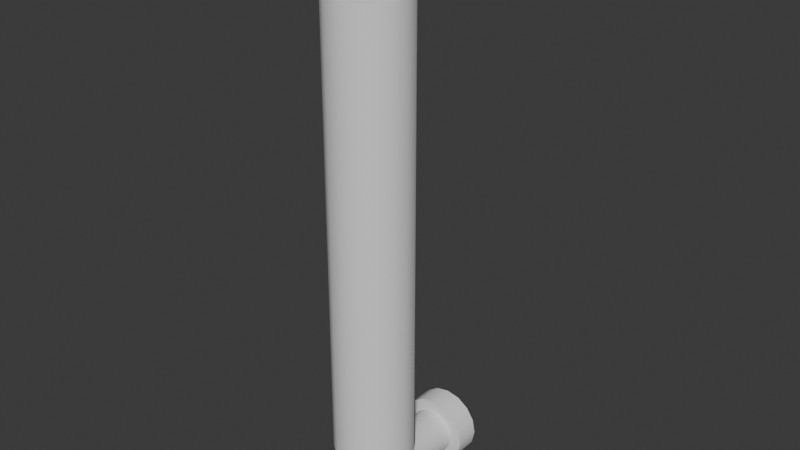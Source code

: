 # Source: SM_GuideRails_Short.blend  (saved by Blender 4.2.66; exported with 4.5.12 LTS)
import bpy
from mathutils import Matrix  # noqa: F401  (used for matrix-valued properties, if any)

bpy.ops.wm.read_factory_settings(use_empty=True)
scene = bpy.context.scene
scene.name = 'Scene'

# ---- collections
col_collection = bpy.data.collections.new('Collection'); scene.collection.children.link(col_collection)

# ---- world
world_world = bpy.data.worlds.new('World'); scene.world = world_world
world_world.use_nodes = True; world_world.node_tree.nodes.clear()
_N = world_world.node_tree.nodes; _L = world_world.node_tree.links
n0 = _N.new('ShaderNodeOutputWorld'); n0.name = 'World Output'; n0.location = (300, 300)
n1 = _N.new('ShaderNodeBackground'); n1.name = 'Background'; n1.location = (10, 300)
n1.inputs[0].default_value = (0.05088, 0.05088, 0.05088, 1.0)
_L.new(n1.outputs[0], n0.inputs[0])
n0.is_active_output = True
world_world.color = (0.05088, 0.05088, 0.05088)
world_world.sun_shadow_jitter_overblur = 0.0

# ---- meshes
me_cylinder = bpy.data.meshes.new('Cylinder')
me_cylinder.from_pydata([(-3.209e-12, -0.1598, 0.3787), (0.0154, -0.1628, 0.3787), (0.02846, -0.1715, 0.3787), (0.03718, -0.1846, 0.3787), (0.04025, -0.2, 0.3787), (0.03718, -0.2154, 0.3787), (0.02846, -0.2285, 0.3787), (0.0154, -0.2372, 0.3787), (-3.209e-12, -0.2402, 0.3787), (-0.0154, -0.2372, 0.3787), (-0.02846, -0.2285, 0.3787), (-0.03718, -0.2154, 0.3787), (-0.04025, -0.2, 0.3787), (-0.03718, -0.1846, 0.3787), (-0.02846, -0.1715, 0.3787), (-0.0154, -0.1628, 0.3787), (2.105e-11, -0.1332, 0.0), (0.02558, -0.1383, 0.0), (0.04726, -0.1527, 0.0), (0.06175, -0.1744, 0.0), (0.06683, -0.2, 0.0), (0.06175, -0.2256, 0.0), (0.04726, -0.2473, 0.0), (0.02558, -0.2617, 0.0), (2.105e-11, -0.2668, 0.0), (-0.02558, -0.2617, 0.0), (-0.04726, -0.2473, 0.0), (-0.06175, -0.2256, 0.0), (-0.06683, -0.2, 0.0), (-0.06175, -0.1744, 0.0), (-0.04726, -0.1527, 0.0), (-0.02558, -0.1383, 0.0), (0.02558, -0.1383, 0.3787), (2.105e-11, -0.1332, 0.3787), (0.04726, -0.1527, 0.3787), (0.06175, -0.1744, 0.3787), (0.06683, -0.2, 0.3787), (0.06175, -0.2256, 0.3787), (0.04726, -0.2473, 0.3787), (0.02558, -0.2617, 0.3787), (2.105e-11, -0.2668, 0.3787), (-0.02558, -0.2617, 0.3787), (-0.04726, -0.2473, 0.3787), (-0.06175, -0.2256, 0.3787), (-0.06683, -0.2, 0.3787), (-0.06175, -0.1744, 0.3787), (-0.04726, -0.1527, 0.3787), (-0.02558, -0.1383, 0.3787), (-3.209e-12, -0.1598, 0.3857), (0.0154, -0.1628, 0.3857), (0.02846, -0.1715, 0.3857), (0.03718, -0.1846, 0.3857), (0.04025, -0.2, 0.3857), (0.03718, -0.2154, 0.3857), (0.02846, -0.2285, 0.3857), (0.0154, -0.2372, 0.3857), (-3.209e-12, -0.2402, 0.3857), (-0.0154, -0.2372, 0.3857), (-0.02846, -0.2285, 0.3857), (-0.03718, -0.2154, 0.3857), (-0.04025, -0.2, 0.3857), (-0.03718, -0.1846, 0.3857), (-0.02846, -0.1715, 0.3857), (-0.0154, -0.1628, 0.3857), (-0.04025, -0.1421, 0.4422), (-0.03718, -0.1421, 0.4268), (-0.02846, -0.1421, 0.4138), (-0.0154, -0.1421, 0.4051), (-1.071e-07, -0.1421, 0.402), (0.0154, -0.1421, 0.4051), (0.02846, -0.1421, 0.4138), (0.03718, -0.1421, 0.4268), (0.04025, -0.1421, 0.4422), (0.03718, -0.1421, 0.4576), (0.02846, -0.1421, 0.4707), (0.0154, -0.1421, 0.4794), (-1.071e-07, -0.1421, 0.4825), (-0.0154, -0.1421, 0.4794), (-0.02846, -0.1421, 0.4707), (-0.03718, -0.1421, 0.4576), (-0.04025, -0.04404, 0.4422), (-0.03718, -0.04404, 0.4268), (-0.02846, -0.04404, 0.4138), (-0.0154, -0.04404, 0.4051), (-1.071e-07, -0.04404, 0.402), (0.0154, -0.04404, 0.4051), (0.02846, -0.04404, 0.4138), (0.03718, -0.04404, 0.4268), (0.04025, -0.04404, 0.4422), (0.03718, -0.04404, 0.4576), (0.02846, -0.04404, 0.4707), (0.0154, -0.04404, 0.4794), (-1.071e-07, -0.04404, 0.4825), (-0.0154, -0.04404, 0.4794), (-0.02846, -0.04404, 0.4707), (-0.03718, -0.04404, 0.4576), (-2.775e-08, -0.1553, 0.3938), (-7.931e-08, -0.147, 0.3997), (-0.0154, -0.1576, 0.3953), (-0.0154, -0.1478, 0.4023), (-0.02846, -0.1642, 0.3994), (-0.02846, -0.1503, 0.4097), (-0.03718, -0.174, 0.4057), (-0.03718, -0.1539, 0.4208), (-0.04025, -0.1855, 0.4131), (-0.04025, -0.1581, 0.4339), (-0.03718, -0.1971, 0.4204), (-0.03718, -0.1624, 0.447), (-0.02846, -0.2068, 0.4267), (-0.02846, -0.166, 0.4581), (-0.0154, -0.2134, 0.4308), (-0.0154, -0.1685, 0.4655), (-2.765e-08, -0.2157, 0.4323), (-7.911e-08, -0.1693, 0.4682), (0.0154, -0.2134, 0.4308), (0.0154, -0.1685, 0.4655), (0.02846, -0.2068, 0.4267), (0.02846, -0.166, 0.4581), (0.03718, -0.1971, 0.4204), (0.03718, -0.1624, 0.447), (0.04025, -0.1855, 0.4131), (0.04025, -0.1581, 0.4339), (0.03718, -0.174, 0.4057), (0.03718, -0.1539, 0.4208), (0.02846, -0.1642, 0.3994), (0.02846, -0.1503, 0.4097), (0.0154, -0.1478, 0.4023), (0.0154, -0.1576, 0.3953), (-0.06064, -0.04404, 0.4422), (-0.05603, -0.04404, 0.419), (-0.04288, -0.04404, 0.3994), (-0.02321, -0.04404, 0.3862), (-1.066e-07, -0.04404, 0.3816), (0.02321, -0.04404, 0.3862), (0.04288, -0.04404, 0.3994), (0.05603, -0.04404, 0.419), (0.06064, -0.04404, 0.4422), (0.05603, -0.04404, 0.4654), (0.04288, -0.04404, 0.4851), (0.02321, -0.04404, 0.4983), (-1.066e-07, -0.04404, 0.5029), (-0.02321, -0.04404, 0.4983), (-0.04288, -0.04404, 0.4851), (-0.05603, -0.04404, 0.4654), (-0.06064, -0.002304, 0.4422), (-0.05603, -0.002304, 0.419), (-0.04288, -0.002304, 0.3994), (-0.02321, -0.002304, 0.3862), (-1.066e-07, -0.002304, 0.3816), (0.02321, -0.002304, 0.3862), (0.04288, -0.002304, 0.3994), (0.05603, -0.002304, 0.419), (0.06064, -0.002304, 0.4422), (0.05603, -0.002304, 0.4654), (0.04288, -0.002304, 0.4851), (0.02321, -0.002304, 0.4983), (-1.066e-07, -0.002304, 0.5029), (-0.02321, -0.002304, 0.4983), (-0.04288, -0.002304, 0.4851), (-0.05603, -0.002304, 0.4654)], [], [(16, 33, 32, 17), (17, 32, 34, 18), (18, 34, 35, 19), (19, 35, 36, 20), (20, 36, 37, 21), (21, 37, 38, 22), (22, 38, 39, 23), (23, 39, 40, 24), (24, 40, 41, 25), (25, 41, 42, 26), (26, 42, 43, 27), (27, 43, 44, 28), (28, 44, 45, 29), (29, 45, 46, 30), (30, 46, 47, 31), (31, 47, 33, 16), (0, 1, 32, 33), (1, 2, 34, 32), (2, 3, 35, 34), (3, 4, 36, 35), (4, 5, 37, 36), (5, 6, 38, 37), (6, 7, 39, 38), (7, 8, 40, 39), (8, 9, 41, 40), (9, 10, 42, 41), (10, 11, 43, 42), (11, 12, 44, 43), (12, 13, 45, 44), (13, 14, 46, 45), (14, 15, 47, 46), (15, 0, 33, 47), (3, 2, 50, 51), (11, 10, 58, 59), (4, 3, 51, 52), (12, 11, 59, 60), (5, 4, 52, 53), (13, 12, 60, 61), (6, 5, 53, 54), (14, 13, 61, 62), (7, 6, 54, 55), (15, 14, 62, 63), (8, 7, 55, 56), (1, 0, 48, 49), (0, 15, 63, 48), (9, 8, 56, 57), (2, 1, 49, 50), (10, 9, 57, 58), (78, 94, 95, 79), (71, 87, 88, 72), (64, 80, 81, 65), (79, 95, 80, 64), (72, 88, 89, 73), (65, 81, 82, 66), (73, 89, 90, 74), (66, 82, 83, 67), (74, 90, 91, 75), (67, 83, 84, 68), (75, 91, 92, 76), (68, 84, 85, 69), (76, 92, 93, 77), (69, 85, 86, 70), (77, 93, 94, 78), (70, 86, 87, 71), (69, 70, 125, 126), (70, 71, 123, 125), (71, 72, 121, 123), (72, 73, 119, 121), (73, 74, 117, 119), (74, 75, 115, 117), (75, 76, 113, 115), (76, 77, 111, 113), (77, 78, 109, 111), (78, 79, 107, 109), (79, 64, 105, 107), (64, 65, 103, 105), (65, 66, 101, 103), (66, 67, 99, 101), (67, 68, 97, 99), (68, 69, 126, 97), (99, 97, 96, 98), (98, 96, 48, 63), (101, 99, 98, 100), (100, 98, 63, 62), (103, 101, 100, 102), (102, 100, 62, 61), (105, 103, 102, 104), (104, 102, 61, 60), (107, 105, 104, 106), (106, 104, 60, 59), (109, 107, 106, 108), (108, 106, 59, 58), (111, 109, 108, 110), (110, 108, 58, 57), (113, 111, 110, 112), (112, 110, 57, 56), (115, 113, 112, 114), (114, 112, 56, 55), (117, 115, 114, 116), (116, 114, 55, 54), (119, 117, 116, 118), (118, 116, 54, 53), (121, 119, 118, 120), (120, 118, 53, 52), (123, 121, 120, 122), (122, 120, 52, 51), (125, 123, 122, 124), (124, 122, 51, 50), (126, 125, 124, 127), (127, 124, 50, 49), (97, 126, 127, 96), (96, 127, 49, 48), (81, 129, 130, 82), (89, 137, 138, 90), (82, 130, 131, 83), (90, 138, 139, 91), (83, 131, 132, 84), (91, 139, 140, 92), (84, 132, 133, 85), (92, 140, 141, 93), (85, 133, 134, 86), (93, 141, 142, 94), (86, 134, 135, 87), (94, 142, 143, 95), (87, 135, 136, 88), (80, 128, 129, 81), (95, 143, 128, 80), (88, 136, 137, 89), (128, 144, 145, 129), (143, 159, 144, 128), (136, 152, 153, 137), (129, 145, 146, 130), (137, 153, 154, 138), (130, 146, 147, 131), (138, 154, 155, 139), (131, 147, 148, 132), (139, 155, 156, 140), (132, 148, 149, 133), (140, 156, 157, 141), (133, 149, 150, 134), (141, 157, 158, 142), (134, 150, 151, 135), (142, 158, 159, 143), (135, 151, 152, 136)])
me_cylinder.polygons.foreach_set('use_smooth', [True] * 144)
_k = set([(0, 1), (0, 15), (1, 2), (2, 3), (3, 4), (4, 5), (5, 6), (6, 7), (7, 8), (8, 9), (9, 10), (10, 11), (11, 12), (12, 13), (13, 14), (14, 15), (32, 33), (32, 34), (33, 47), (34, 35), (35, 36), (36, 37), (37, 38), (38, 39), (39, 40), (40, 41), (41, 42), (42, 43), (43, 44), (44, 45), (45, 46), (46, 47), (80, 81), (80, 95), (81, 82), (82, 83), (83, 84), (84, 85), (85, 86), (86, 87), (87, 88), (88, 89), (89, 90), (90, 91), (91, 92), (92, 93), (93, 94), (94, 95), (128, 129), (128, 143), (129, 130), (130, 131), (131, 132), (132, 133), (133, 134), (134, 135), (135, 136), (136, 137), (137, 138), (138, 139), (139, 140), (140, 141), (141, 142), (142, 143), (144, 145), (144, 159), (145, 146), (146, 147), (147, 148), (148, 149), (149, 150), (150, 151), (151, 152), (152, 153), (153, 154), (154, 155), (155, 156), (156, 157), (157, 158), (158, 159)])
me_cylinder.attributes.new('sharp_edge', 'BOOLEAN', 'EDGE').data.foreach_set('value', [ (min(e.vertices), max(e.vertices)) in _k for e in me_cylinder.edges])
_uv = me_cylinder.uv_layers.new(name='UVMap')
_uv.uv.foreach_set('vector', [1.0, 0.75, 1.0, 1.0, 0.9375, 1.0, 0.9375, 0.75, 0.9375, 0.75, 0.9375, 1.0, 0.875, 1.0, 0.875, 0.75, 0.875, 0.75, 0.875, 1.0, 0.8125, 1.0, 0.8125, 0.75, 0.8125, 0.75, 0.8125, 1.0, 0.75, 1.0, 0.75, 0.75, 0.75, 0.75, 0.75, 1.0, 0.6875, 1.0, 0.6875, 0.75, 0.6875, 0.75, 0.6875, 1.0, 0.625, 1.0, 0.625, 0.75, 0.625, 0.75, 0.625, 1.0, 0.5625, 1.0, 0.5625, 0.75, 0.5625, 0.75, 0.5625, 1.0, 0.5, 1.0, 0.5, 0.75, 0.5, 0.75, 0.5, 1.0, 0.4375, 1.0, 0.4375, 0.75, 0.4375, 0.75, 0.4375, 1.0, 0.375, 1.0, 0.375, 0.75, 0.375, 0.75, 0.375, 1.0, 0.3125, 1.0, 0.3125, 0.75, 0.3125, 0.75, 0.3125, 1.0, 0.25, 1.0, 0.25, 0.75, 0.25, 0.75, 0.25, 1.0, 0.1875, 1.0, 0.1875, 0.75, 0.1875, 0.75, 0.1875, 1.0, 0.125, 1.0, 0.125, 0.75, 0.125, 0.75, 0.125, 1.0, 0.0625, 1.0, 0.0625, 0.75, 0.0625, 0.75, 0.0625, 1.0, 0.0, 1.0, 0.0, 0.75, 0.25, 0.4119, 0.312, 0.3996, 0.3418, 0.4717, 0.25, 0.49, 0.312, 0.3996, 0.3645, 0.3645, 0.4197, 0.4197, 0.3418, 0.4717, 0.3645, 0.3645, 0.3996, 0.312, 0.4717, 0.3418, 0.4197, 0.4197, 0.3996, 0.312, 0.4119, 0.25, 0.49, 0.25, 0.4717, 0.3418, 0.4119, 0.25, 0.3996, 0.188, 0.4717, 0.1582, 0.49, 0.25, 0.3996, 0.188, 0.3645, 0.1355, 0.4197, 0.08029, 0.4717, 0.1582, 0.3645, 0.1355, 0.312, 0.1004, 0.3418, 0.02827, 0.4197, 0.08029, 0.312, 0.1004, 0.25, 0.08812, 0.25, 0.01, 0.3418, 0.02827, 0.25, 0.08812, 0.188, 0.1004, 0.1582, 0.02827, 0.25, 0.01, 0.188, 0.1004, 0.1355, 0.1355, 0.08029, 0.08029, 0.1582, 0.02827, 0.1355, 0.1355, 0.1004, 0.188, 0.02827, 0.1582, 0.08029, 0.08029, 0.1004, 0.188, 0.08812, 0.25, 0.01, 0.25, 0.02827, 0.1582, 0.08812, 0.25, 0.1004, 0.312, 0.02827, 0.3418, 0.01, 0.25, 0.1004, 0.312, 0.1355, 0.3645, 0.08029, 0.4197, 0.02827, 0.3418, 0.1355, 0.3645, 0.188, 0.3996, 0.1582, 0.4717, 0.08029, 0.4197, 0.188, 0.3996, 0.25, 0.4119, 0.25, 0.49, 0.1582, 0.4717, 0.3996, 0.312, 0.3645, 0.3645, 0.3645, 0.3645, 0.3996, 0.312, 0.1004, 0.188, 0.1355, 0.1355, 0.1355, 0.1355, 0.1004, 0.188, 0.4119, 0.25, 0.3996, 0.312, 0.3996, 0.312, 0.4119, 0.25, 0.08812, 0.25, 0.1004, 0.188, 0.1004, 0.188, 0.08812, 0.25, 0.3996, 0.188, 0.4119, 0.25, 0.4119, 0.25, 0.3996, 0.188, 0.1004, 0.312, 0.08812, 0.25, 0.08812, 0.25, 0.1004, 0.312, 0.3645, 0.1355, 0.3996, 0.188, 0.3996, 0.188, 0.3645, 0.1355, 0.1355, 0.3645, 0.1004, 0.312, 0.1004, 0.312, 0.1355, 0.3645, 0.312, 0.1004, 0.3645, 0.1355, 0.3645, 0.1355, 0.312, 0.1004, 0.188, 0.3996, 0.1355, 0.3645, 0.1355, 0.3645, 0.188, 0.3996, 0.25, 0.08812, 0.312, 0.1004, 0.312, 0.1004, 0.25, 0.08812, 0.312, 0.3996, 0.25, 0.4119, 0.25, 0.4119, 0.312, 0.3996, 0.25, 0.4119, 0.188, 0.3996, 0.188, 0.3996, 0.25, 0.4119, 0.188, 0.1004, 0.25, 0.08812, 0.25, 0.08812, 0.188, 0.1004, 0.3645, 0.3645, 0.312, 0.3996, 0.312, 0.3996, 0.3645, 0.3645, 0.1355, 0.1355, 0.188, 0.1004, 0.188, 0.1004, 0.1355, 0.1355, 0.0, 0.0, 0.0, 0.0, 0.0, 0.0, 0.0, 0.0, 0.0, 0.0, 0.0, 0.0, 0.0, 0.0, 0.0, 0.0, 0.0, 0.0, 0.0, 0.0, 0.0, 0.0, 0.0, 0.0, 0.0, 0.0, 0.0, 0.0, 0.0, 0.0, 0.0, 0.0, 0.0, 0.0, 0.0, 0.0, 0.0, 0.0, 0.0, 0.0, 0.0, 0.0, 0.0, 0.0, 0.0, 0.0, 0.0, 0.0, 0.0, 0.0, 0.0, 0.0, 0.0, 0.0, 0.0, 0.0, 0.0, 0.0, 0.0, 0.0, 0.0, 0.0, 0.0, 0.0, 0.0, 0.0, 0.0, 0.0, 0.0, 0.0, 0.0, 0.0, 0.0, 0.0, 0.0, 0.0, 0.0, 0.0, 0.0, 0.0, 0.0, 0.0, 0.0, 0.0, 0.0, 0.0, 0.0, 0.0, 0.0, 0.0, 0.0, 0.0, 0.0, 0.0, 0.0, 0.0, 0.0, 0.0, 0.0, 0.0, 0.0, 0.0, 0.0, 0.0, 0.0, 0.0, 0.0, 0.0, 0.0, 0.0, 0.0, 0.0, 0.0, 0.0, 0.0, 0.0, 0.0, 0.0, 0.0, 0.0, 0.0, 0.0, 0.0, 0.0, 0.0, 0.0, 0.0, 0.0, 0.0, 0.0, 0.0, 0.0, 0.1215, 0.1215, 0.104, 0.1332, 0.0, 0.0, 0.0, 0.0, 0.1332, 0.104, 0.1215, 0.1215, 0.0, 0.0, 0.0, 0.0, 0.1373, 0.08333, 0.1332, 0.104, 0.0, 0.0, 0.0, 0.0, 0.1332, 0.06268, 0.1373, 0.08333, 0.0, 0.0, 0.0, 0.0, 0.1215, 0.04518, 0.1332, 0.06268, 0.0, 0.0, 0.0, 0.0, 0.104, 0.03348, 0.1215, 0.04518, 0.0, 0.0, 0.0, 0.0, 0.08333, 0.02937, 0.104, 0.03348, 0.0, 0.0, 0.0, 0.0, 0.06268, 0.03348, 0.08333, 0.02937, 0.0, 0.0, 0.0, 0.0, 0.04518, 0.04518, 0.06268, 0.03348, 0.0, 0.0, 0.0, 0.0, 0.03348, 0.06268, 0.04518, 0.04518, 0.0, 0.0, 0.0, 0.0, 0.02937, 0.08333, 0.03348, 0.06268, 0.0, 0.0, 0.0, 0.0, 0.03348, 0.104, 0.02937, 0.08333, 0.0, 0.0, 0.0, 0.0, 0.04518, 0.1215, 0.03348, 0.104, 0.0, 0.0, 0.0, 0.0, 0.06268, 0.1332, 0.04518, 0.1215, 0.0, 0.0, 0.0, 0.0, 0.08333, 0.1373, 0.06268, 0.1332, 0.0, 0.0, 0.0, 0.0, 0.104, 0.1332, 0.08333, 0.1373, 0.06268, 0.1332, 0.08333, 0.1373, 0.1667, 0.2746, 0.1254, 0.2664, 0.1254, 0.2664, 0.1667, 0.2746, 0.25, 0.4119, 0.188, 0.3996, 0.04518, 0.1215, 0.06268, 0.1332, 0.1254, 0.2664, 0.09035, 0.243, 0.09035, 0.243, 0.1254, 0.2664, 0.188, 0.3996, 0.1355, 0.3645, 0.03348, 0.104, 0.04518, 0.1215, 0.09035, 0.243, 0.06696, 0.208, 0.06696, 0.208, 0.09035, 0.243, 0.1355, 0.3645, 0.1004, 0.312, 0.02937, 0.08333, 0.03348, 0.104, 0.06696, 0.208, 0.05874, 0.1667, 0.05874, 0.1667, 0.06696, 0.208, 0.1004, 0.312, 0.08812, 0.25, 0.03348, 0.06268, 0.02937, 0.08333, 0.05874, 0.1667, 0.06696, 0.1254, 0.06696, 0.1254, 0.05874, 0.1667, 0.08812, 0.25, 0.1004, 0.188, 0.04518, 0.04518, 0.03348, 0.06268, 0.06696, 0.1254, 0.09035, 0.09035, 0.09035, 0.09035, 0.06696, 0.1254, 0.1004, 0.188, 0.1355, 0.1355, 0.06268, 0.03348, 0.04518, 0.04518, 0.09035, 0.09035, 0.1254, 0.06696, 0.1254, 0.06696, 0.09035, 0.09035, 0.1355, 0.1355, 0.188, 0.1004, 0.08333, 0.02937, 0.06268, 0.03348, 0.1254, 0.06696, 0.1667, 0.05874, 0.1667, 0.05874, 0.1254, 0.06696, 0.188, 0.1004, 0.25, 0.08812, 0.104, 0.03348, 0.08333, 0.02937, 0.1667, 0.05874, 0.208, 0.06696, 0.208, 0.06696, 0.1667, 0.05874, 0.25, 0.08812, 0.312, 0.1004, 0.1215, 0.04518, 0.104, 0.03348, 0.208, 0.06696, 0.243, 0.09035, 0.243, 0.09035, 0.208, 0.06696, 0.312, 0.1004, 0.3645, 0.1355, 0.1332, 0.06268, 0.1215, 0.04518, 0.243, 0.09035, 0.2664, 0.1254, 0.2664, 0.1254, 0.243, 0.09035, 0.3645, 0.1355, 0.3996, 0.188, 0.1373, 0.08333, 0.1332, 0.06268, 0.2664, 0.1254, 0.2746, 0.1667, 0.2746, 0.1667, 0.2664, 0.1254, 0.3996, 0.188, 0.4119, 0.25, 0.1332, 0.104, 0.1373, 0.08333, 0.2746, 0.1667, 0.2664, 0.208, 0.2664, 0.208, 0.2746, 0.1667, 0.4119, 0.25, 0.3996, 0.312, 0.1215, 0.1215, 0.1332, 0.104, 0.2664, 0.208, 0.243, 0.243, 0.243, 0.243, 0.2664, 0.208, 0.3996, 0.312, 0.3645, 0.3645, 0.104, 0.1332, 0.1215, 0.1215, 0.243, 0.243, 0.208, 0.2664, 0.208, 0.2664, 0.243, 0.243, 0.3645, 0.3645, 0.312, 0.3996, 0.08333, 0.1373, 0.104, 0.1332, 0.208, 0.2664, 0.1667, 0.2746, 0.1667, 0.2746, 0.208, 0.2664, 0.312, 0.3996, 0.25, 0.4119, 0.0, 0.0, 0.0, 0.0, 0.0, 0.0, 0.0, 0.0, 0.0, 0.0, 0.0, 0.0, 0.0, 0.0, 0.0, 0.0, 0.0, 0.0, 0.0, 0.0, 0.0, 0.0, 0.0, 0.0, 0.0, 0.0, 0.0, 0.0, 0.0, 0.0, 0.0, 0.0, 0.0, 0.0, 0.0, 0.0, 0.0, 0.0, 0.0, 0.0, 0.0, 0.0, 0.0, 0.0, 0.0, 0.0, 0.0, 0.0, 0.0, 0.0, 0.0, 0.0, 0.0, 0.0, 0.0, 0.0, 0.0, 0.0, 0.0, 0.0, 0.0, 0.0, 0.0, 0.0, 0.0, 0.0, 0.0, 0.0, 0.0, 0.0, 0.0, 0.0, 0.0, 0.0, 0.0, 0.0, 0.0, 0.0, 0.0, 0.0, 0.0, 0.0, 0.0, 0.0, 0.0, 0.0, 0.0, 0.0, 0.0, 0.0, 0.0, 0.0, 0.0, 0.0, 0.0, 0.0, 0.0, 0.0, 0.0, 0.0, 0.0, 0.0, 0.0, 0.0, 0.0, 0.0, 0.0, 0.0, 0.0, 0.0, 0.0, 0.0, 0.0, 0.0, 0.0, 0.0, 0.0, 0.0, 0.0, 0.0, 0.0, 0.0, 0.0, 0.0, 0.0, 0.0, 0.0, 0.0, 0.0, 0.0, 0.0, 0.0, 0.0, 0.0, 0.0, 0.0, 0.0, 0.0, 0.0, 0.0, 0.0, 0.0, 0.0, 0.0, 0.0, 0.0, 0.0, 0.0, 0.0, 0.0, 0.0, 0.0, 0.0, 0.0, 0.0, 0.0, 0.0, 0.0, 0.0, 0.0, 0.0, 0.0, 0.0, 0.0, 0.0, 0.0, 0.0, 0.0, 0.0, 0.0, 0.0, 0.0, 0.0, 0.0, 0.0, 0.0, 0.0, 0.0, 0.0, 0.0, 0.0, 0.0, 0.0, 0.0, 0.0, 0.0, 0.0, 0.0, 0.0, 0.0, 0.0, 0.0, 0.0, 0.0, 0.0, 0.0, 0.0, 0.0, 0.0, 0.0, 0.0, 0.0, 0.0, 0.0, 0.0, 0.0, 0.0, 0.0, 0.0, 0.0, 0.0, 0.0, 0.0, 0.0, 0.0, 0.0, 0.0, 0.0, 0.0, 0.0, 0.0, 0.0, 0.0, 0.0, 0.0, 0.0, 0.0, 0.0, 0.0, 0.0, 0.0, 0.0, 0.0, 0.0, 0.0, 0.0, 0.0, 0.0, 0.0, 0.0, 0.0, 0.0, 0.0, 0.0, 0.0, 0.0, 0.0, 0.0, 0.0, 0.0, 0.0, 0.0, 0.0, 0.0, 0.0, 0.0])
me_cylinder.update()

# ---- objects
ob_sm_guiderails_long = bpy.data.objects.new('SM_GuideRails_Long', me_cylinder)

# ---- transforms, parenting, visibility, modifiers, constraints
ob_sm_guiderails_long.location = (0.0, 0.0, 0.0)
_m = ob_sm_guiderails_long.modifiers.new('Mirror', 'MIRROR')
_m.use_axis = (False, False, True)

# ---- collection membership
col_collection.objects.link(ob_sm_guiderails_long)

# ---- scene / render settings (as saved in the file)
scene.frame_start = 1; scene.frame_end = 250; scene.frame_set(1)
scene.render.engine = 'BLENDER_EEVEE_NEXT'
bpy.context.view_layer.update()

# ---- added for rendering (the .blend has no active camera and no usable light): camera, sun
cam_auto = bpy.data.cameras.new('AutoCamera')
cam_auto.lens = 50.0
cam_auto.sensor_width = 36.0
cam_auto.clip_end = 1000.0
ob_auto_camera = bpy.data.objects.new('AutoCamera', cam_auto)
scene.collection.objects.link(ob_auto_camera)
ob_auto_camera.location = (0.970121, -1.29871, 0.776097)
ob_auto_camera.rotation_euler = (1.09748, -7.21219e-08, 0.694738)
scene.camera = ob_auto_camera
light_auto_sun = bpy.data.lights.new('AutoSun', 'SUN')
light_auto_sun.energy = 3.0
light_auto_sun.angle = 0.0523599
ob_auto_sun = bpy.data.objects.new('AutoSun', light_auto_sun)
scene.collection.objects.link(ob_auto_sun)
ob_auto_sun.rotation_euler = (0.872665, 0.174533, 0.523599)
bpy.context.view_layer.update()
